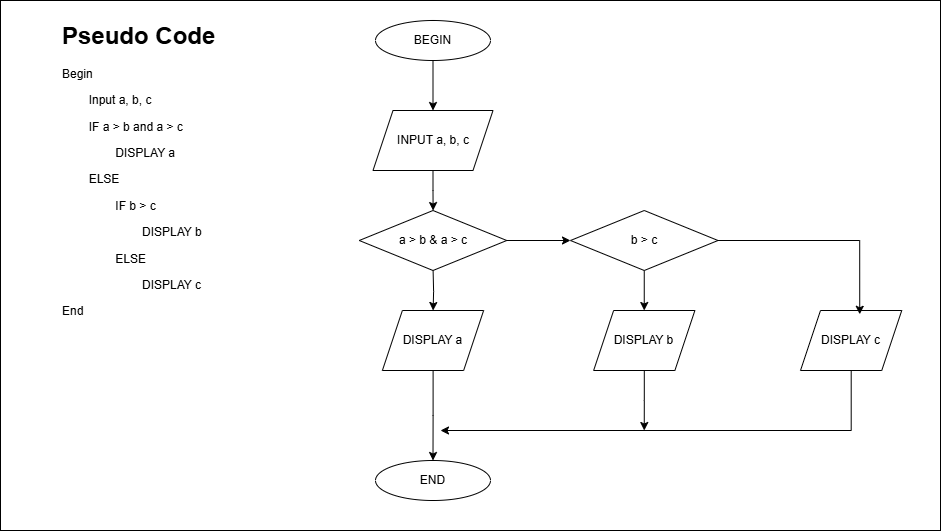

The diagram above was exported from draw.io. Its source (the exported page's mxGraphModel, read from the mxfile embedded in the PNG):
<mxGraphModel dx="1042" dy="643" grid="1" gridSize="10" guides="1" tooltips="1" connect="1" arrows="1" fold="1" page="1" pageScale="1" pageWidth="850" pageHeight="1100" math="0" shadow="0">
  <root>
    <mxCell id="0" />
    <mxCell id="1" parent="0" />
    <mxCell id="F4ty-Zw6vUy4Fcf96idx-1" value="" style="rounded=0;whiteSpace=wrap;html=1;" vertex="1" parent="1">
      <mxGeometry x="50" y="10" width="940" height="530" as="geometry" />
    </mxCell>
    <mxCell id="F4ty-Zw6vUy4Fcf96idx-2" value="&lt;h1 style=&quot;margin-top: 0px;&quot;&gt;Pseudo Code&lt;/h1&gt;&lt;p&gt;Begin&lt;/p&gt;&lt;p&gt;&lt;span style=&quot;white-space: pre;&quot;&gt;&lt;span style=&quot;white-space: pre;&quot;&gt;&#09;&lt;/span&gt;Input a, b, c&lt;/span&gt;&lt;/p&gt;&lt;p&gt;&lt;span style=&quot;white-space: pre;&quot;&gt;&lt;span style=&quot;white-space: pre;&quot;&gt;&#09;&lt;/span&gt;IF a &amp;gt; b and a &amp;gt; c&lt;/span&gt;&lt;/p&gt;&lt;p&gt;&lt;span style=&quot;white-space: pre;&quot;&gt;&lt;span style=&quot;white-space: pre;&quot;&gt;&#09;&lt;/span&gt;&lt;span style=&quot;white-space: pre;&quot;&gt;&#09;&lt;/span&gt;DISPLAY a&lt;br&gt;&lt;/span&gt;&lt;/p&gt;&lt;p&gt;&lt;span style=&quot;white-space: pre;&quot;&gt;&lt;span style=&quot;white-space: pre;&quot;&gt;&#09;&lt;/span&gt;ELSE&lt;br&gt;&lt;/span&gt;&lt;/p&gt;&lt;p&gt;&lt;span style=&quot;white-space: pre;&quot;&gt;&lt;span style=&quot;white-space: pre;&quot;&gt;&#09;&lt;/span&gt;&lt;span style=&quot;white-space: pre;&quot;&gt;&#09;&lt;/span&gt;IF b &amp;gt; c&lt;br&gt;&lt;/span&gt;&lt;/p&gt;&lt;p&gt;&lt;span style=&quot;white-space: pre;&quot;&gt;&lt;span style=&quot;white-space: pre;&quot;&gt;&#09;&lt;/span&gt;&lt;span style=&quot;white-space: pre;&quot;&gt;&#09;&lt;/span&gt;&lt;span style=&quot;white-space: pre;&quot;&gt;&#09;&lt;/span&gt;DISPLAY b&lt;br&gt;&lt;/span&gt;&lt;/p&gt;&lt;p&gt;&lt;span style=&quot;white-space: pre;&quot;&gt;&lt;span style=&quot;white-space: pre;&quot;&gt;&#09;&lt;/span&gt;&lt;span style=&quot;white-space: pre;&quot;&gt;&#09;&lt;/span&gt;ELSE&lt;br&gt;&lt;/span&gt;&lt;/p&gt;&lt;p&gt;&lt;span style=&quot;white-space: pre;&quot;&gt;&lt;span style=&quot;white-space: pre;&quot;&gt;&#09;&lt;/span&gt;&lt;span style=&quot;white-space: pre;&quot;&gt;&#09;&lt;/span&gt;&lt;span style=&quot;white-space: pre;&quot;&gt;&#09;&lt;/span&gt;DISPLAY c&lt;br&gt;&lt;/span&gt;&lt;/p&gt;&lt;p&gt;&lt;span style=&quot;background-color: transparent; color: light-dark(rgb(0, 0, 0), rgb(255, 255, 255));&quot;&gt;End&lt;/span&gt;&lt;/p&gt;" style="text;html=1;whiteSpace=wrap;overflow=hidden;rounded=0;" vertex="1" parent="1">
      <mxGeometry x="110" y="25" width="240" height="325" as="geometry" />
    </mxCell>
    <mxCell id="F4ty-Zw6vUy4Fcf96idx-5" value="" style="edgeStyle=orthogonalEdgeStyle;rounded=0;orthogonalLoop=1;jettySize=auto;html=1;" edge="1" parent="1" source="F4ty-Zw6vUy4Fcf96idx-3" target="F4ty-Zw6vUy4Fcf96idx-4">
      <mxGeometry relative="1" as="geometry" />
    </mxCell>
    <mxCell id="F4ty-Zw6vUy4Fcf96idx-3" value="BEGIN" style="ellipse;whiteSpace=wrap;html=1;" vertex="1" parent="1">
      <mxGeometry x="425" y="30" width="115" height="40" as="geometry" />
    </mxCell>
    <mxCell id="F4ty-Zw6vUy4Fcf96idx-14" value="" style="edgeStyle=orthogonalEdgeStyle;rounded=0;orthogonalLoop=1;jettySize=auto;html=1;" edge="1" parent="1" source="F4ty-Zw6vUy4Fcf96idx-4">
      <mxGeometry relative="1" as="geometry">
        <mxPoint x="482.5999999999999" y="220.05106382978715" as="targetPoint" />
      </mxGeometry>
    </mxCell>
    <mxCell id="F4ty-Zw6vUy4Fcf96idx-4" value="INPUT a, b, c" style="shape=parallelogram;perimeter=parallelogramPerimeter;whiteSpace=wrap;html=1;fixedSize=1;" vertex="1" parent="1">
      <mxGeometry x="422.5" y="120" width="120" height="60" as="geometry" />
    </mxCell>
    <mxCell id="F4ty-Zw6vUy4Fcf96idx-25" value="" style="edgeStyle=orthogonalEdgeStyle;rounded=0;orthogonalLoop=1;jettySize=auto;html=1;" edge="1" parent="1" target="F4ty-Zw6vUy4Fcf96idx-24">
      <mxGeometry relative="1" as="geometry">
        <mxPoint x="482.5999999999999" y="280" as="sourcePoint" />
      </mxGeometry>
    </mxCell>
    <mxCell id="F4ty-Zw6vUy4Fcf96idx-10" value="END" style="ellipse;whiteSpace=wrap;html=1;" vertex="1" parent="1">
      <mxGeometry x="425" y="470" width="115" height="40" as="geometry" />
    </mxCell>
    <mxCell id="F4ty-Zw6vUy4Fcf96idx-26" value="" style="edgeStyle=orthogonalEdgeStyle;rounded=0;orthogonalLoop=1;jettySize=auto;html=1;" edge="1" parent="1" source="F4ty-Zw6vUy4Fcf96idx-24" target="F4ty-Zw6vUy4Fcf96idx-10">
      <mxGeometry relative="1" as="geometry" />
    </mxCell>
    <mxCell id="F4ty-Zw6vUy4Fcf96idx-24" value="&lt;span style=&quot;text-align: left; white-space: pre;&quot;&gt;DISPLAY a&lt;/span&gt;" style="shape=parallelogram;perimeter=parallelogramPerimeter;whiteSpace=wrap;html=1;fixedSize=1;" vertex="1" parent="1">
      <mxGeometry x="431.88" y="320" width="101.25" height="60" as="geometry" />
    </mxCell>
    <mxCell id="F4ty-Zw6vUy4Fcf96idx-33" value="" style="edgeStyle=orthogonalEdgeStyle;rounded=0;orthogonalLoop=1;jettySize=auto;html=1;" edge="1" parent="1" source="F4ty-Zw6vUy4Fcf96idx-27" target="F4ty-Zw6vUy4Fcf96idx-29">
      <mxGeometry relative="1" as="geometry" />
    </mxCell>
    <mxCell id="F4ty-Zw6vUy4Fcf96idx-27" value="a &amp;gt; b &amp;amp; a &amp;gt; c" style="rhombus;whiteSpace=wrap;html=1;" vertex="1" parent="1">
      <mxGeometry x="408.75" y="220" width="147.5" height="60" as="geometry" />
    </mxCell>
    <mxCell id="F4ty-Zw6vUy4Fcf96idx-35" value="" style="edgeStyle=orthogonalEdgeStyle;rounded=0;orthogonalLoop=1;jettySize=auto;html=1;" edge="1" parent="1" source="F4ty-Zw6vUy4Fcf96idx-29" target="F4ty-Zw6vUy4Fcf96idx-30">
      <mxGeometry relative="1" as="geometry" />
    </mxCell>
    <mxCell id="F4ty-Zw6vUy4Fcf96idx-29" value="b &amp;gt; c" style="rhombus;whiteSpace=wrap;html=1;" vertex="1" parent="1">
      <mxGeometry x="620" y="220" width="147.5" height="60" as="geometry" />
    </mxCell>
    <mxCell id="F4ty-Zw6vUy4Fcf96idx-37" style="edgeStyle=orthogonalEdgeStyle;rounded=0;orthogonalLoop=1;jettySize=auto;html=1;" edge="1" parent="1" source="F4ty-Zw6vUy4Fcf96idx-30">
      <mxGeometry relative="1" as="geometry">
        <mxPoint x="693.7550000000001" y="440" as="targetPoint" />
      </mxGeometry>
    </mxCell>
    <mxCell id="F4ty-Zw6vUy4Fcf96idx-30" value="&lt;span style=&quot;text-align: left; white-space: pre;&quot;&gt;DISPLAY b&lt;/span&gt;" style="shape=parallelogram;perimeter=parallelogramPerimeter;whiteSpace=wrap;html=1;fixedSize=1;" vertex="1" parent="1">
      <mxGeometry x="643.13" y="320" width="101.25" height="60" as="geometry" />
    </mxCell>
    <mxCell id="F4ty-Zw6vUy4Fcf96idx-36" style="edgeStyle=orthogonalEdgeStyle;rounded=0;orthogonalLoop=1;jettySize=auto;html=1;" edge="1" parent="1" source="F4ty-Zw6vUy4Fcf96idx-31">
      <mxGeometry relative="1" as="geometry">
        <mxPoint x="490" y="440" as="targetPoint" />
        <Array as="points">
          <mxPoint x="901" y="440" />
        </Array>
      </mxGeometry>
    </mxCell>
    <mxCell id="F4ty-Zw6vUy4Fcf96idx-31" value="&lt;span style=&quot;text-align: left; white-space: pre;&quot;&gt;DISPLAY c&lt;/span&gt;" style="shape=parallelogram;perimeter=parallelogramPerimeter;whiteSpace=wrap;html=1;fixedSize=1;" vertex="1" parent="1">
      <mxGeometry x="850" y="320" width="101.25" height="60" as="geometry" />
    </mxCell>
    <mxCell id="F4ty-Zw6vUy4Fcf96idx-34" style="edgeStyle=orthogonalEdgeStyle;rounded=0;orthogonalLoop=1;jettySize=auto;html=1;entryX=0.585;entryY=0.063;entryDx=0;entryDy=0;entryPerimeter=0;" edge="1" parent="1" source="F4ty-Zw6vUy4Fcf96idx-29" target="F4ty-Zw6vUy4Fcf96idx-31">
      <mxGeometry relative="1" as="geometry" />
    </mxCell>
  </root>
</mxGraphModel>